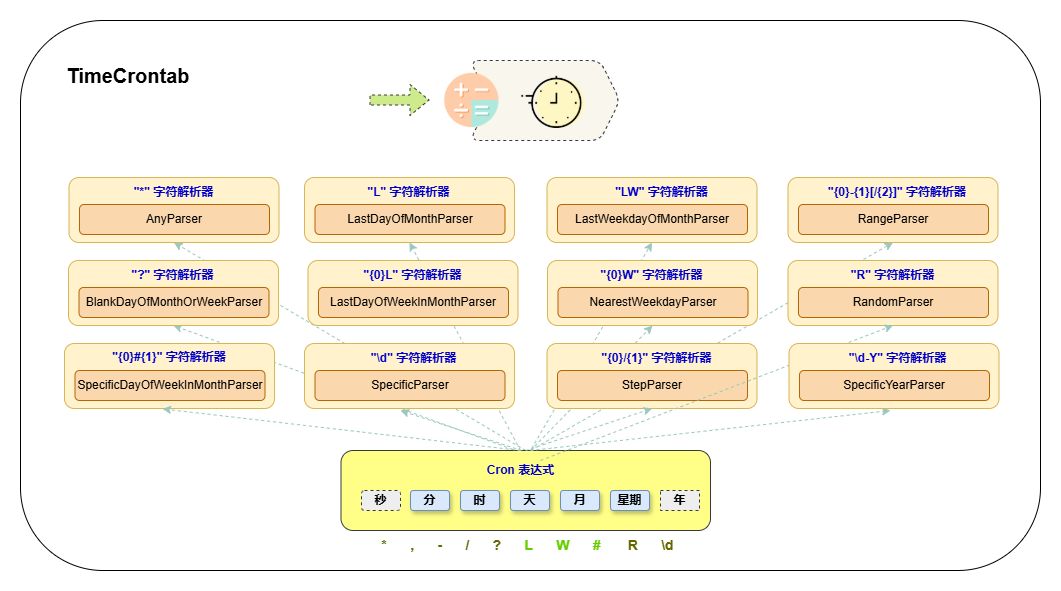

The diagram above was exported from draw.io. Its source (the exported page's mxGraphModel, read from the mxfile embedded in the PNG):
<mxGraphModel dx="2946" dy="2322" grid="1" gridSize="10" guides="1" tooltips="1" connect="1" arrows="1" fold="1" page="1" pageScale="1" pageWidth="827" pageHeight="1169" math="0" shadow="0">
  <root>
    <mxCell id="0" />
    <mxCell id="1" parent="0" />
    <mxCell id="oyyRcJvMBh7io7JTii5K-5" value="" style="endArrow=classic;html=1;rounded=0;exitX=0.5;exitY=0;exitDx=0;exitDy=0;dashed=1;strokeColor=#9AC7BF;entryX=0.5;entryY=1;entryDx=0;entryDy=0;" parent="1" source="bQTGmraBkOQblV_vZFuV-9" target="bQTGmraBkOQblV_vZFuV-39" edge="1">
      <mxGeometry width="50" height="50" relative="1" as="geometry">
        <mxPoint x="520" y="-230" as="sourcePoint" />
        <mxPoint x="605" y="-280" as="targetPoint" />
      </mxGeometry>
    </mxCell>
    <mxCell id="8vwS0P_EyHgajMrRZs6i-3" value="" style="whiteSpace=wrap;html=1;rounded=1;shadow=0;glass=0;labelBackgroundColor=none;labelBorderColor=none;sketch=0;fontSize=14;fontColor=#66CC00;strokeColor=default;fillColor=default;" parent="1" vertex="1">
      <mxGeometry x="100" y="-570" width="1020" height="550" as="geometry" />
    </mxCell>
    <mxCell id="oyyRcJvMBh7io7JTii5K-37" value="" style="shape=step;perimeter=stepPerimeter;whiteSpace=wrap;html=1;fixedSize=1;rounded=1;shadow=0;dashed=1;fillColor=#f9f7ed;strokeColor=#36393d;fontColor=default;" parent="1" vertex="1">
      <mxGeometry x="549.5" y="-530" width="150" height="80" as="geometry" />
    </mxCell>
    <mxCell id="oyyRcJvMBh7io7JTii5K-19" value="" style="endArrow=classic;html=1;rounded=0;dashed=1;entryX=0.5;entryY=1;entryDx=0;entryDy=0;strokeColor=#9AC7BF;" parent="1" target="bQTGmraBkOQblV_vZFuV-48" edge="1">
      <mxGeometry width="50" height="50" relative="1" as="geometry">
        <mxPoint x="610" y="-140" as="sourcePoint" />
        <mxPoint x="640" y="-280" as="targetPoint" />
      </mxGeometry>
    </mxCell>
    <mxCell id="oyyRcJvMBh7io7JTii5K-18" value="" style="endArrow=classic;html=1;rounded=0;dashed=1;exitX=0.568;exitY=-0.056;exitDx=0;exitDy=0;exitPerimeter=0;entryX=0.5;entryY=1;entryDx=0;entryDy=0;strokeColor=#9AC7BF;" parent="1" source="oyyRcJvMBh7io7JTii5K-3" target="bQTGmraBkOQblV_vZFuV-42" edge="1">
      <mxGeometry width="50" height="50" relative="1" as="geometry">
        <mxPoint x="590" y="-230" as="sourcePoint" />
        <mxPoint x="640" y="-280" as="targetPoint" />
      </mxGeometry>
    </mxCell>
    <mxCell id="oyyRcJvMBh7io7JTii5K-17" value="" style="endArrow=classic;html=1;rounded=0;dashed=1;entryX=0.5;entryY=1;entryDx=0;entryDy=0;strokeColor=#9AC7BF;" parent="1" target="bQTGmraBkOQblV_vZFuV-36" edge="1">
      <mxGeometry width="50" height="50" relative="1" as="geometry">
        <mxPoint x="600" y="-140" as="sourcePoint" />
        <mxPoint x="640" y="-280" as="targetPoint" />
      </mxGeometry>
    </mxCell>
    <mxCell id="oyyRcJvMBh7io7JTii5K-16" value="" style="endArrow=classic;html=1;rounded=0;dashed=1;exitX=0.5;exitY=0;exitDx=0;exitDy=0;entryX=0.5;entryY=1;entryDx=0;entryDy=0;strokeColor=#9AC7BF;" parent="1" source="bQTGmraBkOQblV_vZFuV-9" target="bQTGmraBkOQblV_vZFuV-30" edge="1">
      <mxGeometry width="50" height="50" relative="1" as="geometry">
        <mxPoint x="510" y="-230" as="sourcePoint" />
        <mxPoint x="560" y="-280" as="targetPoint" />
      </mxGeometry>
    </mxCell>
    <mxCell id="oyyRcJvMBh7io7JTii5K-15" value="" style="endArrow=classic;html=1;rounded=0;dashed=1;entryX=0.5;entryY=1;entryDx=0;entryDy=0;strokeColor=#9AC7BF;" parent="1" target="bQTGmraBkOQblV_vZFuV-45" edge="1">
      <mxGeometry width="50" height="50" relative="1" as="geometry">
        <mxPoint x="610" y="-140" as="sourcePoint" />
        <mxPoint x="630" y="-280" as="targetPoint" />
      </mxGeometry>
    </mxCell>
    <mxCell id="oyyRcJvMBh7io7JTii5K-14" value="" style="endArrow=classic;html=1;rounded=0;dashed=1;exitX=0.526;exitY=-0.233;exitDx=0;exitDy=0;exitPerimeter=0;strokeColor=#9AC7BF;entryX=0.5;entryY=1;entryDx=0;entryDy=0;" parent="1" target="bQTGmraBkOQblV_vZFuV-27" edge="1">
      <mxGeometry width="50" height="50" relative="1" as="geometry">
        <mxPoint x="603.386" y="-136.99" as="sourcePoint" />
        <mxPoint x="360" y="-250" as="targetPoint" />
      </mxGeometry>
    </mxCell>
    <mxCell id="bQTGmraBkOQblV_vZFuV-9" value="" style="rounded=1;whiteSpace=wrap;html=1;fillColor=#ffff88;strokeColor=#36393d;" parent="1" vertex="1">
      <mxGeometry x="420.5" y="-140" width="369.5" height="80" as="geometry" />
    </mxCell>
    <mxCell id="bQTGmraBkOQblV_vZFuV-1" value="秒" style="rounded=1;whiteSpace=wrap;html=1;dashed=1;fillColor=#eeeeee;strokeColor=#36393d;fontStyle=1" parent="1" vertex="1">
      <mxGeometry x="441" y="-100" width="39" height="20" as="geometry" />
    </mxCell>
    <mxCell id="bQTGmraBkOQblV_vZFuV-2" value="分" style="rounded=1;whiteSpace=wrap;html=1;fillColor=#dae8fc;strokeColor=#6c8ebf;shadow=1;fontStyle=1" parent="1" vertex="1">
      <mxGeometry x="490" y="-100" width="39" height="20" as="geometry" />
    </mxCell>
    <mxCell id="bQTGmraBkOQblV_vZFuV-3" value="时" style="rounded=1;whiteSpace=wrap;html=1;fillColor=#dae8fc;strokeColor=#6c8ebf;shadow=1;fontStyle=1" parent="1" vertex="1">
      <mxGeometry x="540" y="-100" width="39" height="20" as="geometry" />
    </mxCell>
    <mxCell id="bQTGmraBkOQblV_vZFuV-4" value="天" style="rounded=1;whiteSpace=wrap;html=1;fillColor=#dae8fc;strokeColor=#6c8ebf;shadow=1;fontStyle=1" parent="1" vertex="1">
      <mxGeometry x="590" y="-100" width="39" height="20" as="geometry" />
    </mxCell>
    <mxCell id="bQTGmraBkOQblV_vZFuV-6" value="月" style="rounded=1;whiteSpace=wrap;html=1;fillColor=#dae8fc;strokeColor=#6c8ebf;shadow=1;fontStyle=1" parent="1" vertex="1">
      <mxGeometry x="640" y="-100" width="39" height="20" as="geometry" />
    </mxCell>
    <mxCell id="bQTGmraBkOQblV_vZFuV-7" value="星期" style="rounded=1;whiteSpace=wrap;html=1;fillColor=#dae8fc;strokeColor=#6c8ebf;shadow=1;fontStyle=1" parent="1" vertex="1">
      <mxGeometry x="690" y="-100" width="39" height="20" as="geometry" />
    </mxCell>
    <mxCell id="bQTGmraBkOQblV_vZFuV-8" value="年" style="rounded=0;whiteSpace=wrap;html=1;dashed=1;fillColor=#eeeeee;strokeColor=#36393d;fontStyle=1" parent="1" vertex="1">
      <mxGeometry x="740" y="-100" width="39" height="20" as="geometry" />
    </mxCell>
    <mxCell id="bQTGmraBkOQblV_vZFuV-27" value="" style="rounded=1;whiteSpace=wrap;html=1;fillColor=#fff2cc;strokeColor=#d6b656;" parent="1" vertex="1">
      <mxGeometry x="148" y="-330" width="210" height="65" as="geometry" />
    </mxCell>
    <mxCell id="bQTGmraBkOQblV_vZFuV-28" value="&quot;?&quot; 字符解析器" style="text;html=1;strokeColor=none;fillColor=none;align=center;verticalAlign=middle;whiteSpace=wrap;rounded=0;fontStyle=1;fontColor=#0000CC;" parent="1" vertex="1">
      <mxGeometry x="207" y="-330" width="91" height="30" as="geometry" />
    </mxCell>
    <mxCell id="bQTGmraBkOQblV_vZFuV-29" value="BlankDayOfMonthOrWeekParser" style="rounded=1;whiteSpace=wrap;html=1;fillColor=#fad7ac;strokeColor=#b46504;" parent="1" vertex="1">
      <mxGeometry x="158.5" y="-303" width="190" height="30" as="geometry" />
    </mxCell>
    <mxCell id="bQTGmraBkOQblV_vZFuV-30" value="" style="rounded=1;whiteSpace=wrap;html=1;fillColor=#fff2cc;strokeColor=#d6b656;" parent="1" vertex="1">
      <mxGeometry x="148.5" y="-413" width="210" height="65" as="geometry" />
    </mxCell>
    <mxCell id="bQTGmraBkOQblV_vZFuV-31" value="&quot;*&quot; 字符解析器" style="text;html=1;strokeColor=none;fillColor=none;align=center;verticalAlign=middle;whiteSpace=wrap;rounded=0;fontStyle=1;fontColor=#0000CC;" parent="1" vertex="1">
      <mxGeometry x="207.5" y="-413" width="91" height="30" as="geometry" />
    </mxCell>
    <mxCell id="bQTGmraBkOQblV_vZFuV-32" value="AnyParser" style="rounded=1;whiteSpace=wrap;html=1;fillColor=#fad7ac;strokeColor=#b46504;" parent="1" vertex="1">
      <mxGeometry x="159" y="-386" width="190" height="30" as="geometry" />
    </mxCell>
    <mxCell id="bQTGmraBkOQblV_vZFuV-36" value="" style="rounded=1;whiteSpace=wrap;html=1;fillColor=#fff2cc;strokeColor=#d6b656;" parent="1" vertex="1">
      <mxGeometry x="384" y="-413" width="210" height="65" as="geometry" />
    </mxCell>
    <mxCell id="bQTGmraBkOQblV_vZFuV-37" value="&quot;L&quot; 字符解析器" style="text;html=1;strokeColor=none;fillColor=none;align=center;verticalAlign=middle;whiteSpace=wrap;rounded=0;fontStyle=1;fontColor=#0000CC;" parent="1" vertex="1">
      <mxGeometry x="443" y="-413" width="91" height="30" as="geometry" />
    </mxCell>
    <mxCell id="bQTGmraBkOQblV_vZFuV-38" value="LastDayOfMonthParser" style="rounded=1;whiteSpace=wrap;html=1;fillColor=#fad7ac;strokeColor=#b46504;" parent="1" vertex="1">
      <mxGeometry x="394.5" y="-386" width="190" height="30" as="geometry" />
    </mxCell>
    <mxCell id="bQTGmraBkOQblV_vZFuV-39" value="" style="rounded=1;whiteSpace=wrap;html=1;fillColor=#fff2cc;strokeColor=#d6b656;" parent="1" vertex="1">
      <mxGeometry x="387.5" y="-330" width="210" height="65" as="geometry" />
    </mxCell>
    <mxCell id="bQTGmraBkOQblV_vZFuV-40" value="&quot;{0}L&quot; 字符解析器" style="text;html=1;strokeColor=none;fillColor=none;align=center;verticalAlign=middle;whiteSpace=wrap;rounded=0;fontStyle=1;fontColor=#0000CC;" parent="1" vertex="1">
      <mxGeometry x="436.5" y="-330" width="111" height="30" as="geometry" />
    </mxCell>
    <mxCell id="bQTGmraBkOQblV_vZFuV-41" value="LastDayOfWeekInMonthParser" style="rounded=1;whiteSpace=wrap;html=1;fillColor=#fad7ac;strokeColor=#b46504;" parent="1" vertex="1">
      <mxGeometry x="398" y="-303" width="190" height="30" as="geometry" />
    </mxCell>
    <mxCell id="bQTGmraBkOQblV_vZFuV-42" value="" style="rounded=1;whiteSpace=wrap;html=1;fillColor=#fff2cc;strokeColor=#d6b656;" parent="1" vertex="1">
      <mxGeometry x="626.5" y="-413" width="210" height="65" as="geometry" />
    </mxCell>
    <mxCell id="bQTGmraBkOQblV_vZFuV-44" value="LastWeekdayOfMonthParser" style="rounded=1;whiteSpace=wrap;html=1;fillColor=#fad7ac;strokeColor=#b46504;" parent="1" vertex="1">
      <mxGeometry x="637" y="-386" width="190" height="30" as="geometry" />
    </mxCell>
    <mxCell id="bQTGmraBkOQblV_vZFuV-45" value="" style="rounded=1;whiteSpace=wrap;html=1;fillColor=#fff2cc;strokeColor=#d6b656;" parent="1" vertex="1">
      <mxGeometry x="627" y="-330" width="210" height="65" as="geometry" />
    </mxCell>
    <mxCell id="bQTGmraBkOQblV_vZFuV-46" value="&quot;{0}W&quot; 字符解析器" style="text;html=1;strokeColor=none;fillColor=none;align=center;verticalAlign=middle;whiteSpace=wrap;rounded=0;fontStyle=1;fontColor=#0000CC;" parent="1" vertex="1">
      <mxGeometry x="676" y="-330" width="111" height="30" as="geometry" />
    </mxCell>
    <mxCell id="bQTGmraBkOQblV_vZFuV-47" value="NearestWeekdayParser" style="rounded=1;whiteSpace=wrap;html=1;fillColor=#fad7ac;strokeColor=#b46504;" parent="1" vertex="1">
      <mxGeometry x="637.5" y="-303" width="190" height="30" as="geometry" />
    </mxCell>
    <mxCell id="bQTGmraBkOQblV_vZFuV-48" value="" style="rounded=1;whiteSpace=wrap;html=1;fillColor=#fff2cc;strokeColor=#d6b656;" parent="1" vertex="1">
      <mxGeometry x="867.5" y="-413" width="210" height="65" as="geometry" />
    </mxCell>
    <mxCell id="bQTGmraBkOQblV_vZFuV-49" value="&quot;{0}-{1}[/{2}]&quot; 字符解析器" style="text;html=1;strokeColor=none;fillColor=none;align=center;verticalAlign=middle;whiteSpace=wrap;rounded=0;fontStyle=1;fontColor=#0000CC;" parent="1" vertex="1">
      <mxGeometry x="905.25" y="-413" width="143.5" height="30" as="geometry" />
    </mxCell>
    <mxCell id="bQTGmraBkOQblV_vZFuV-50" value="RangeParser" style="rounded=1;whiteSpace=wrap;html=1;fillColor=#fad7ac;strokeColor=#b46504;" parent="1" vertex="1">
      <mxGeometry x="878" y="-386" width="190" height="30" as="geometry" />
    </mxCell>
    <mxCell id="bQTGmraBkOQblV_vZFuV-51" value="" style="rounded=1;whiteSpace=wrap;html=1;fillColor=#fff2cc;strokeColor=#d6b656;fontColor=default;" parent="1" vertex="1">
      <mxGeometry x="144" y="-247" width="210" height="65" as="geometry" />
    </mxCell>
    <mxCell id="bQTGmraBkOQblV_vZFuV-53" value="SpecificDayOfWeekInMonthParser" style="rounded=1;whiteSpace=wrap;html=1;fillColor=#fad7ac;strokeColor=#b46504;fontColor=default;" parent="1" vertex="1">
      <mxGeometry x="154.5" y="-220" width="190" height="30" as="geometry" />
    </mxCell>
    <mxCell id="bQTGmraBkOQblV_vZFuV-54" value="" style="rounded=1;whiteSpace=wrap;html=1;fillColor=#fff2cc;strokeColor=#d6b656;" parent="1" vertex="1">
      <mxGeometry x="384" y="-247" width="210" height="65" as="geometry" />
    </mxCell>
    <mxCell id="bQTGmraBkOQblV_vZFuV-60" value="" style="rounded=1;whiteSpace=wrap;html=1;fillColor=#fff2cc;strokeColor=#d6b656;" parent="1" vertex="1">
      <mxGeometry x="626.5" y="-247" width="210" height="65" as="geometry" />
    </mxCell>
    <mxCell id="bQTGmraBkOQblV_vZFuV-61" value="&quot;{0}/{1}&quot; 字符解析器" style="text;html=1;strokeColor=none;fillColor=none;align=center;verticalAlign=middle;whiteSpace=wrap;rounded=0;fontStyle=1;fontColor=#0000CC;" parent="1" vertex="1">
      <mxGeometry x="675.5" y="-247" width="121" height="30" as="geometry" />
    </mxCell>
    <mxCell id="bQTGmraBkOQblV_vZFuV-62" value="StepParser" style="rounded=1;whiteSpace=wrap;html=1;fillColor=#fad7ac;strokeColor=#b46504;" parent="1" vertex="1">
      <mxGeometry x="637" y="-220" width="190" height="30" as="geometry" />
    </mxCell>
    <mxCell id="oyyRcJvMBh7io7JTii5K-3" value="Cron 表达式" style="text;html=1;strokeColor=none;fillColor=none;align=center;verticalAlign=middle;whiteSpace=wrap;rounded=0;fontStyle=1;fontColor=#0000CC;" parent="1" vertex="1">
      <mxGeometry x="545" y="-135" width="111" height="30" as="geometry" />
    </mxCell>
    <mxCell id="oyyRcJvMBh7io7JTii5K-6" value="" style="endArrow=classic;html=1;rounded=0;dashed=1;strokeColor=#9AC7BF;" parent="1" edge="1">
      <mxGeometry width="50" height="50" relative="1" as="geometry">
        <mxPoint x="601" y="-140" as="sourcePoint" />
        <mxPoint x="480" y="-180" as="targetPoint" />
      </mxGeometry>
    </mxCell>
    <mxCell id="oyyRcJvMBh7io7JTii5K-7" value="" style="endArrow=classic;html=1;rounded=0;exitX=0.5;exitY=0;exitDx=0;exitDy=0;entryX=0.5;entryY=1;entryDx=0;entryDy=0;dashed=1;strokeColor=#9AC7BF;" parent="1" source="bQTGmraBkOQblV_vZFuV-9" target="bQTGmraBkOQblV_vZFuV-60" edge="1">
      <mxGeometry width="50" height="50" relative="1" as="geometry">
        <mxPoint x="520" y="-230" as="sourcePoint" />
        <mxPoint x="570" y="-280" as="targetPoint" />
      </mxGeometry>
    </mxCell>
    <mxCell id="oyyRcJvMBh7io7JTii5K-8" value="" style="endArrow=classic;html=1;rounded=0;dashed=1;strokeColor=#9AC7BF;" parent="1" edge="1">
      <mxGeometry width="50" height="50" relative="1" as="geometry">
        <mxPoint x="610" y="-140" as="sourcePoint" />
        <mxPoint x="970" y="-180" as="targetPoint" />
      </mxGeometry>
    </mxCell>
    <mxCell id="oyyRcJvMBh7io7JTii5K-9" value="" style="endArrow=classic;html=1;rounded=0;dashed=1;strokeColor=#9AC7BF;labelBackgroundColor=default;fontColor=default;entryX=0.467;entryY=1.006;entryDx=0;entryDy=0;entryPerimeter=0;" parent="1" target="bQTGmraBkOQblV_vZFuV-51" edge="1">
      <mxGeometry width="50" height="50" relative="1" as="geometry">
        <mxPoint x="600" y="-140" as="sourcePoint" />
        <mxPoint x="230" y="-150" as="targetPoint" />
      </mxGeometry>
    </mxCell>
    <mxCell id="oyyRcJvMBh7io7JTii5K-20" value="" style="shape=flexArrow;endArrow=classic;html=1;rounded=0;dashed=1;strokeColor=#36393d;fillColor=#cdeb8b;labelBackgroundColor=default;fontColor=default;" parent="1" edge="1">
      <mxGeometry width="50" height="50" relative="1" as="geometry">
        <mxPoint x="449" y="-490.49" as="sourcePoint" />
        <mxPoint x="509" y="-490.49" as="targetPoint" />
      </mxGeometry>
    </mxCell>
    <mxCell id="oyyRcJvMBh7io7JTii5K-31" value="" style="shape=image;html=1;verticalAlign=top;verticalLabelPosition=bottom;labelBackgroundColor=#ffffff;imageAspect=0;aspect=fixed;image=https://cdn4.iconfinder.com/data/icons/macaron-1/48/calc-128.png;rounded=1;shadow=0;dashed=1;fontColor=default;" parent="1" vertex="1">
      <mxGeometry x="524.25" y="-517.12" width="54.25" height="54.25" as="geometry" />
    </mxCell>
    <mxCell id="oyyRcJvMBh7io7JTii5K-34" value="" style="shape=image;html=1;verticalAlign=top;verticalLabelPosition=bottom;labelBackgroundColor=#ffffff;imageAspect=0;aspect=fixed;image=https://cdn0.iconfinder.com/data/icons/interior-and-decor-vol-1-1/512/14-128.png;rounded=1;shadow=0;dashed=1;fontColor=default;" parent="1" vertex="1">
      <mxGeometry x="598.25" y="-525.75" width="71.5" height="71.5" as="geometry" />
    </mxCell>
    <mxCell id="oyyRcJvMBh7io7JTii5K-36" value="&quot;LW&quot; 字符解析器" style="text;html=1;strokeColor=none;fillColor=none;align=center;verticalAlign=middle;whiteSpace=wrap;rounded=0;fontStyle=1;fontColor=#0000CC;" parent="1" vertex="1">
      <mxGeometry x="685.5" y="-413" width="111" height="30" as="geometry" />
    </mxCell>
    <mxCell id="8vwS0P_EyHgajMrRZs6i-1" value="&quot;{0}#{1}&quot; 字符解析器" style="text;html=1;strokeColor=none;fillColor=none;align=center;verticalAlign=middle;whiteSpace=wrap;rounded=0;fontStyle=1;fontColor=#0000CC;" parent="1" vertex="1">
      <mxGeometry x="179" y="-248" width="140" height="30" as="geometry" />
    </mxCell>
    <mxCell id="8vwS0P_EyHgajMrRZs6i-2" value="*&amp;nbsp; &amp;nbsp; &amp;nbsp; ,&amp;nbsp; &amp;nbsp; &amp;nbsp; -&amp;nbsp; &amp;nbsp; &amp;nbsp; /&amp;nbsp; &amp;nbsp; &amp;nbsp; ?&amp;nbsp; &amp;nbsp; &amp;nbsp; &lt;font color=&quot;#66cc00&quot;&gt;L&amp;nbsp; &amp;nbsp; &amp;nbsp; W&amp;nbsp; &amp;nbsp; &amp;nbsp; #&lt;/font&gt;&amp;nbsp; &amp;nbsp; &amp;nbsp; &amp;nbsp;R&amp;nbsp; &amp;nbsp; &amp;nbsp; \d" style="text;html=1;strokeColor=none;fillColor=none;align=center;verticalAlign=middle;whiteSpace=wrap;rounded=0;fontColor=#666600;spacingLeft=3;fontSize=14;fontStyle=1;shadow=0;glass=0;sketch=0;labelBackgroundColor=none;labelBorderColor=none;" parent="1" vertex="1">
      <mxGeometry x="450.5" y="-60" width="309.5" height="30" as="geometry" />
    </mxCell>
    <mxCell id="8vwS0P_EyHgajMrRZs6i-4" value="TimeCrontab" style="text;html=1;strokeColor=none;fillColor=none;align=center;verticalAlign=middle;whiteSpace=wrap;rounded=0;shadow=0;glass=0;labelBackgroundColor=none;labelBorderColor=none;sketch=0;fontSize=20;fontColor=#000000;fontStyle=1" parent="1" vertex="1">
      <mxGeometry x="155" y="-530" width="105.5" height="30" as="geometry" />
    </mxCell>
    <mxCell id="a0XmUJtOgRV8PZM-BElt-1" value="" style="rounded=1;whiteSpace=wrap;html=1;fillColor=#fff2cc;strokeColor=#d6b656;" vertex="1" parent="1">
      <mxGeometry x="867.5" y="-330" width="210" height="65" as="geometry" />
    </mxCell>
    <mxCell id="a0XmUJtOgRV8PZM-BElt-2" value="&quot;R&quot; 字符解析器" style="text;html=1;strokeColor=none;fillColor=none;align=center;verticalAlign=middle;whiteSpace=wrap;rounded=0;fontStyle=1;fontColor=#0000CC;" vertex="1" parent="1">
      <mxGeometry x="916.5" y="-330" width="111" height="30" as="geometry" />
    </mxCell>
    <mxCell id="a0XmUJtOgRV8PZM-BElt-3" value="RandomParser" style="rounded=1;whiteSpace=wrap;html=1;fillColor=#fad7ac;strokeColor=#b46504;" vertex="1" parent="1">
      <mxGeometry x="878" y="-303" width="190" height="30" as="geometry" />
    </mxCell>
    <mxCell id="a0XmUJtOgRV8PZM-BElt-4" value="" style="endArrow=classic;html=1;rounded=0;dashed=1;entryX=0.5;entryY=1;entryDx=0;entryDy=0;strokeColor=#9AC7BF;" edge="1" parent="1" target="a0XmUJtOgRV8PZM-BElt-1">
      <mxGeometry width="50" height="50" relative="1" as="geometry">
        <mxPoint x="620" y="-130" as="sourcePoint" />
        <mxPoint x="983" y="-172" as="targetPoint" />
      </mxGeometry>
    </mxCell>
    <mxCell id="bQTGmraBkOQblV_vZFuV-56" value="SpecificParser" style="rounded=1;whiteSpace=wrap;html=1;fillColor=#fad7ac;strokeColor=#b46504;" parent="1" vertex="1">
      <mxGeometry x="394.5" y="-220" width="190" height="30" as="geometry" />
    </mxCell>
    <mxCell id="bQTGmraBkOQblV_vZFuV-55" value="&quot;\d&quot; 字符解析器" style="text;html=1;strokeColor=none;fillColor=none;align=center;verticalAlign=middle;whiteSpace=wrap;rounded=0;fontStyle=1;fontColor=#0000CC;" parent="1" vertex="1">
      <mxGeometry x="433" y="-247" width="121" height="30" as="geometry" />
    </mxCell>
    <mxCell id="bQTGmraBkOQblV_vZFuV-57" value="" style="rounded=1;whiteSpace=wrap;html=1;fillColor=#fff2cc;strokeColor=#d6b656;" parent="1" vertex="1">
      <mxGeometry x="868.5" y="-247" width="210" height="65" as="geometry" />
    </mxCell>
    <mxCell id="bQTGmraBkOQblV_vZFuV-59" value="SpecificYearParser" style="rounded=1;whiteSpace=wrap;html=1;fillColor=#fad7ac;strokeColor=#b46504;" parent="1" vertex="1">
      <mxGeometry x="879" y="-220" width="190" height="30" as="geometry" />
    </mxCell>
    <mxCell id="bQTGmraBkOQblV_vZFuV-58" value="&quot;\d-Y&quot; 字符解析器" style="text;html=1;strokeColor=none;fillColor=none;align=center;verticalAlign=middle;whiteSpace=wrap;rounded=0;fontStyle=1;fontColor=#0000CC;" parent="1" vertex="1">
      <mxGeometry x="916.5" y="-247" width="121" height="30" as="geometry" />
    </mxCell>
  </root>
</mxGraphModel>